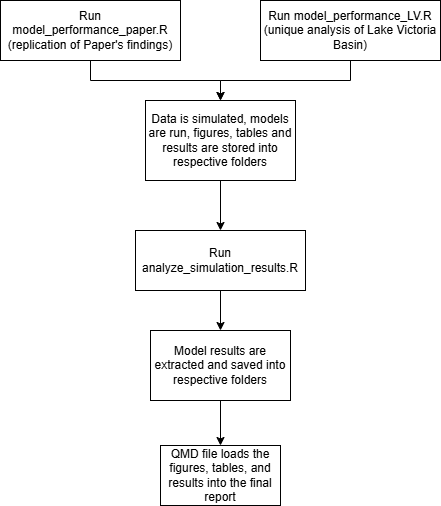

The diagram above was exported from draw.io. Its source (the exported page's mxGraphModel, read from the mxfile embedded in the PNG):
<mxGraphModel dx="1392" dy="785" grid="1" gridSize="10" guides="1" tooltips="1" connect="1" arrows="1" fold="1" page="1" pageScale="1" pageWidth="827" pageHeight="1169" math="0" shadow="0">
  <root>
    <mxCell id="WIyWlLk6GJQsqaUBKTNV-0" />
    <mxCell id="WIyWlLk6GJQsqaUBKTNV-1" parent="WIyWlLk6GJQsqaUBKTNV-0" />
    <mxCell id="lDetXGhp77mS9MR1eOEX-6" value="" style="edgeStyle=orthogonalEdgeStyle;rounded=0;orthogonalLoop=1;jettySize=auto;html=1;" edge="1" parent="WIyWlLk6GJQsqaUBKTNV-1" source="lDetXGhp77mS9MR1eOEX-0" target="lDetXGhp77mS9MR1eOEX-3">
      <mxGeometry relative="1" as="geometry" />
    </mxCell>
    <mxCell id="lDetXGhp77mS9MR1eOEX-0" value="Run model_performance_paper.R (replication of Paper's findings)" style="rounded=0;whiteSpace=wrap;html=1;" vertex="1" parent="WIyWlLk6GJQsqaUBKTNV-1">
      <mxGeometry x="210" y="110" width="180" height="60" as="geometry" />
    </mxCell>
    <mxCell id="lDetXGhp77mS9MR1eOEX-8" value="" style="edgeStyle=orthogonalEdgeStyle;rounded=0;orthogonalLoop=1;jettySize=auto;html=1;" edge="1" parent="WIyWlLk6GJQsqaUBKTNV-1" source="lDetXGhp77mS9MR1eOEX-2" target="lDetXGhp77mS9MR1eOEX-5">
      <mxGeometry relative="1" as="geometry" />
    </mxCell>
    <mxCell id="lDetXGhp77mS9MR1eOEX-2" value="Run analyze_simulation_results.R" style="rounded=0;whiteSpace=wrap;html=1;" vertex="1" parent="WIyWlLk6GJQsqaUBKTNV-1">
      <mxGeometry x="345" y="340" width="170" height="60" as="geometry" />
    </mxCell>
    <mxCell id="lDetXGhp77mS9MR1eOEX-7" value="" style="edgeStyle=orthogonalEdgeStyle;rounded=0;orthogonalLoop=1;jettySize=auto;html=1;" edge="1" parent="WIyWlLk6GJQsqaUBKTNV-1" source="lDetXGhp77mS9MR1eOEX-3" target="lDetXGhp77mS9MR1eOEX-2">
      <mxGeometry relative="1" as="geometry" />
    </mxCell>
    <mxCell id="lDetXGhp77mS9MR1eOEX-3" value="Data is simulated, models are run, figures, tables and results are stored into respective folders" style="rounded=0;whiteSpace=wrap;html=1;" vertex="1" parent="WIyWlLk6GJQsqaUBKTNV-1">
      <mxGeometry x="355" y="210" width="150" height="80" as="geometry" />
    </mxCell>
    <mxCell id="lDetXGhp77mS9MR1eOEX-11" value="" style="edgeStyle=orthogonalEdgeStyle;rounded=0;orthogonalLoop=1;jettySize=auto;html=1;" edge="1" parent="WIyWlLk6GJQsqaUBKTNV-1" source="lDetXGhp77mS9MR1eOEX-5" target="lDetXGhp77mS9MR1eOEX-10">
      <mxGeometry relative="1" as="geometry" />
    </mxCell>
    <mxCell id="lDetXGhp77mS9MR1eOEX-5" value="Model results are extracted and saved into respective folders" style="rounded=0;whiteSpace=wrap;html=1;" vertex="1" parent="WIyWlLk6GJQsqaUBKTNV-1">
      <mxGeometry x="360" y="440" width="140" height="70" as="geometry" />
    </mxCell>
    <mxCell id="lDetXGhp77mS9MR1eOEX-10" value="QMD file loads the figures, tables, and results into the final report" style="rounded=0;whiteSpace=wrap;html=1;" vertex="1" parent="WIyWlLk6GJQsqaUBKTNV-1">
      <mxGeometry x="370" y="555" width="120" height="60" as="geometry" />
    </mxCell>
    <mxCell id="lDetXGhp77mS9MR1eOEX-13" value="" style="edgeStyle=orthogonalEdgeStyle;rounded=0;orthogonalLoop=1;jettySize=auto;html=1;" edge="1" parent="WIyWlLk6GJQsqaUBKTNV-1" source="lDetXGhp77mS9MR1eOEX-12" target="lDetXGhp77mS9MR1eOEX-3">
      <mxGeometry relative="1" as="geometry" />
    </mxCell>
    <mxCell id="lDetXGhp77mS9MR1eOEX-12" value="Run model_performance_LV.R (unique analysis of Lake Victoria Basin)" style="rounded=0;whiteSpace=wrap;html=1;" vertex="1" parent="WIyWlLk6GJQsqaUBKTNV-1">
      <mxGeometry x="470" y="110" width="180" height="60" as="geometry" />
    </mxCell>
  </root>
</mxGraphModel>